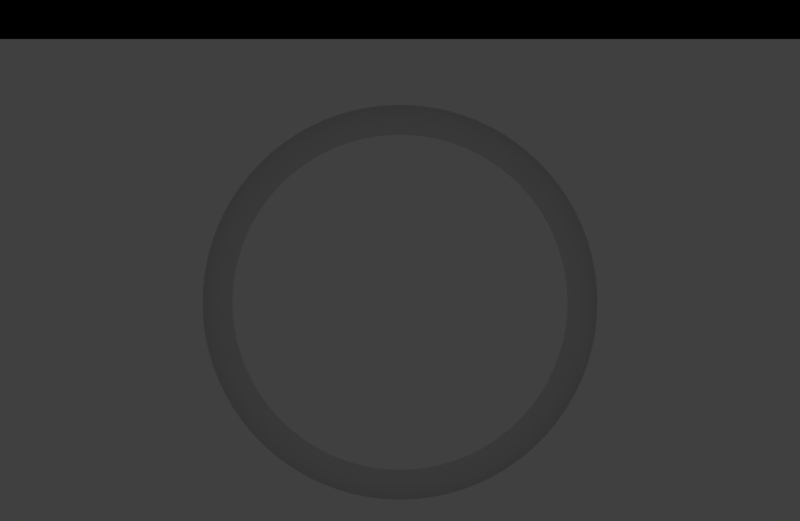# Source: fruit-catcher-fail.rendernormal.blend  (saved by Blender 2.79.0; exported with 4.5.12 LTS)
import bpy
from mathutils import Matrix  # noqa: F401  (used for matrix-valued properties, if any)

bpy.ops.wm.read_factory_settings(use_empty=True)
scene = bpy.context.scene
scene.name = 'catcher-idle'

# ---- collections
col_collection_1 = bpy.data.collections.new('Collection 1'); scene.collection.children.link(col_collection_1)
col_collection_2 = bpy.data.collections.new('Collection 2'); scene.collection.children.link(col_collection_2)

# ---- materials (node trees are filled in below, after node groups)
mat_lightred_transparency = bpy.data.materials.new('lightred/transparency')
mat_lightred_transparency.alpha_threshold = 0.0
mat_lightred_transparency.roughness = 0.5
mat_white = bpy.data.materials.new('white')
mat_holdout = bpy.data.materials.new('holdout')
mat_holdout.alpha_threshold = 0.0
mat_holdout.roughness = 0.5

# ---- material node trees
mat_lightred_transparency.use_nodes = True; mat_lightred_transparency.node_tree.nodes.clear()
_N = mat_lightred_transparency.node_tree.nodes; _L = mat_lightred_transparency.node_tree.links
n0 = _N.new('ShaderNodeEmission'); n0.name = 'Emission'; n0.location = (10, 300)
n0.inputs[0].default_value = (1.0, 0.1683, 0.1683, 1.0)
n1 = _N.new('ShaderNodeBsdfTransparent'); n1.name = 'Transparent BSDF'; n1.location = (9, 164)
n2 = _N.new('ShaderNodeOutputMaterial'); n2.name = 'Material Output'; n2.location = (406, 250)
n3 = _N.new('ShaderNodeMixShader'); n3.name = 'Mix Shader'; n3.location = (193, 254)
n3.inputs[0].default_value = 1.0
_L.new(n3.outputs[0], n2.inputs[0])
_L.new(n0.outputs[0], n3.inputs[1])
_L.new(n1.outputs[0], n3.inputs[2])
n2.is_active_output = True
mat_holdout.use_nodes = True; mat_holdout.node_tree.nodes.clear()
_N = mat_holdout.node_tree.nodes; _L = mat_holdout.node_tree.links
n0 = _N.new('ShaderNodeOutputMaterial'); n0.name = 'Material Output'; n0.location = (300, 300)
n1 = _N.new('ShaderNodeHoldout'); n1.name = 'Holdout'; n1.location = (10, 300)
_L.new(n1.outputs[0], n0.inputs[0])
n0.is_active_output = True

# ---- world
world_world_010 = bpy.data.worlds.new('World.010'); scene.world = world_world_010
world_world_010.color = (0.05088, 0.05088, 0.05088)
world_world_010.use_sun_shadow = False
world_world_010.sun_shadow_jitter_overblur = 0.0
world_world_010.cycles.sampling_method = 'MANUAL'

# ---- cameras
cam_camera_041 = bpy.data.cameras.new('Camera.041')
cam_camera_041.type = 'ORTHO'
cam_camera_041.clip_end = 100.0
cam_camera_041.lens = 35.0
cam_camera_041.sensor_width = 32.0
cam_camera_041.sensor_height = 18.0
cam_camera_041.ortho_scale = 1.3
cam_camera_041.dof.focus_distance = 0.0

# ---- meshes
me_circle_001 = bpy.data.meshes.new('Circle.001')
me_circle_001.from_pydata([(1.22e-07, 0.06335, 0.0), (-0.00621, 0.06305, 0.0), (-0.01236, 0.06214, 0.0), (-0.01839, 0.06062, 0.0), (-0.02424, 0.05853, 0.0), (-0.02986, 0.05587, 0.0), (-0.0352, 0.05268, 0.0), (-0.04019, 0.04897, 0.0), (-0.0448, 0.0448, 0.0), (-0.04897, 0.04019, 0.0), (-0.05268, 0.0352, 0.0), (-0.05587, 0.02986, 0.0), (-0.05853, 0.02424, 0.0), (-0.06062, 0.01839, 0.0), (-0.06214, 0.01236, 0.0), (-0.06305, 0.00621, 0.0), (-0.06335, -6.248e-08, 0.0), (-0.06305, -0.00621, 0.0), (-0.06214, -0.01236, 0.0), (-0.06062, -0.01839, 0.0), (-0.05853, -0.02424, 0.0), (-0.05587, -0.02986, 0.0), (-0.05268, -0.0352, 0.0), (-0.04897, -0.04019, 0.0), (-0.0448, -0.0448, 0.0), (-0.04019, -0.04897, 0.0), (-0.0352, -0.05268, 0.0), (-0.02986, -0.05587, 0.0), (-0.02424, -0.05853, 0.0), (-0.01839, -0.06062, 0.0), (-0.01236, -0.06214, 0.0), (-0.006209, -0.06305, 0.0), (1.728e-07, -0.06335, 0.0), (0.00621, -0.06305, 0.0), (0.01236, -0.06214, 0.0), (0.01839, -0.06062, 0.0), (0.02424, -0.05853, 0.0), (0.02986, -0.05587, 0.0), (0.0352, -0.05268, 0.0), (0.04019, -0.04897, 0.0), (0.0448, -0.0448, 0.0), (0.04897, -0.04019, 0.0), (0.05268, -0.0352, 0.0), (0.05587, -0.02986, 0.0), (0.05853, -0.02424, 0.0), (0.06062, -0.01839, 0.0), (0.06214, -0.01236, 0.0), (0.06305, -0.00621, 0.0), (0.06335, -8.161e-08, 0.0), (0.06305, 0.00621, 0.0), (0.06214, 0.01236, 0.0), (0.06062, 0.01839, 0.0), (0.05853, 0.02424, 0.0), (0.05587, 0.02986, 0.0), (0.05268, 0.0352, 0.0), (0.04897, 0.04019, 0.0), (0.0448, 0.0448, 0.0), (0.04019, 0.04897, 0.0), (0.0352, 0.05268, 0.0), (0.02986, 0.05587, 0.0), (0.02424, 0.05853, 0.0), (0.01839, 0.06062, 0.0), (0.01236, 0.06214, 0.0), (0.00621, 0.06305, 0.0)], [], [(1, 2, 3, 4, 5, 6, 7, 8, 9, 10, 11, 12, 13, 14, 15, 16, 17, 18, 19, 20, 21, 22, 23, 24, 25, 26, 27, 28, 29, 30, 31, 32, 33, 34, 35, 36, 37, 38, 39, 40, 41, 42, 43, 44, 45, 46, 47, 48, 49, 50, 51, 52, 53, 54, 55, 56, 57, 58, 59, 60, 61, 62, 63, 0)])
me_circle_001.materials.append(mat_lightred_transparency)
me_circle_001.use_remesh_preserve_volume = False
me_circle_001.use_remesh_preserve_attributes = False
me_circle_001.use_mirror_vertex_groups = False
me_circle_001.update()
me_plane_002 = bpy.data.meshes.new('Plane.002')
me_plane_002.from_pydata([(-1.0, -1.0, 0.0), (1.0, -1.0, 0.0), (-1.0, 1.0, 0.0), (1.0, 1.0, 0.0)], [], [(0, 1, 3, 2)])
me_plane_002.materials.append(mat_holdout)
me_plane_002.use_remesh_preserve_volume = False
me_plane_002.use_remesh_preserve_attributes = False
me_plane_002.use_mirror_vertex_groups = False
me_plane_002.update()

# ---- curves / text
cu_beziercircle = bpy.data.curves.new('BezierCircle', 'CURVE')
cu_beziercircle.dimensions = '3D'
_sp = cu_beziercircle.splines.new('BEZIER'); _sp.bezier_points.add(3)
_sp.bezier_points.foreach_set('co', [-1.0, 0.0, 0.0, 0.0, 1.0, 0.0, 1.0, 0.0, 0.0, 0.0, -1.0, 0.0])
_sp.bezier_points.foreach_set('handle_left', [-1.0, -0.5521, 0.0, -0.5521, 1.0, 0.0, 1.0, 0.5521, 0.0, 0.5521, -1.0, 0.0])
_sp.bezier_points.foreach_set('handle_right', [-1.0, 0.5521, 0.0, 0.5521, 1.0, 0.0, 1.0, -0.5521, 0.0, -0.5521, -1.0, 0.0])
for _p, _l, _r in zip(_sp.bezier_points, ['AUTO', 'AUTO', 'AUTO', 'AUTO'], ['AUTO', 'AUTO', 'AUTO', 'AUTO']): _p.handle_left_type = _l; _p.handle_right_type = _r
_sp.order_u = 0
_sp.order_v = 0
_sp.resolution_u = 20
_sp.use_cyclic_u = True
cu_beziercircle.materials.append(mat_white)
cu_beziercircle.use_path = True
cu_beziercircle.use_path_clamp = True
cu_beziercircle.bevel_resolution = 0
cu_beziercircle.bevel_depth = 0.1783
cu_beziercircle.resolution_u = 20
cu_beziercircle.fill_mode = 'HALF'

# ---- objects
ob_cam_hitcircle_010 = bpy.data.objects.new('cam-hitcircle.010', cam_camera_041)
ob_circle = bpy.data.objects.new('Circle', me_circle_001)
ob_beziercircle = bpy.data.objects.new('BezierCircle', cu_beziercircle)
ob_16line_holdout = bpy.data.objects.new('16line-holdout', me_plane_002)
ob_circle_1 = bpy.data.objects.new('Circle', None)
ob_plane = bpy.data.objects.new('Plane', None)

# ---- transforms, parenting, visibility, modifiers, constraints
ob_cam_hitcircle_010.location = (0.0, 0.0, 5.0)
ob_cam_hitcircle_010.lock_rotations_4d = False
ob_cam_hitcircle_010.empty_display_type = 'ARROWS'
ob_cam_hitcircle_010.color = (0.0, 0.0, 0.0, 0.0)
ob_cam_hitcircle_010.display_type = 'WIRE'
ob_cam_hitcircle_010.lineart.crease_threshold = 0.0
ob_circle.location = (0.0, -0.06791, 0.3057)
ob_circle.scale = (3.633, 3.633, 3.866)
ob_circle.lineart.crease_threshold = 0.0
ob_beziercircle.location = (0.0, -0.06791, 0.0)
ob_beziercircle.scale = (0.2722, 0.2722, 0.2722)
ob_beziercircle.lineart.crease_threshold = 0.0
ob_16line_holdout.parent = ob_cam_hitcircle_010
ob_16line_holdout.matrix_parent_inverse = Matrix(((1.0, 0.0, 0.0, -0.0), (0.0, 1.0, 0.0, -0.0), (0.0, 0.0, 1.0, -5.0), (0.0, 0.0, 0.0, 1.0)))
ob_16line_holdout.location = (0.0, 0.7448, 4.134)
ob_16line_holdout.scale = (1.0, 0.3851, 1.0)
ob_16line_holdout.lineart.crease_threshold = 0.0
ob_circle_1.location = (0.0, 0.0, 0.0)
ob_plane.location = (0.0, 0.0, 0.0)

# ---- collection membership
col_collection_1.objects.link(ob_cam_hitcircle_010)
col_collection_2.objects.link(ob_circle)
col_collection_2.objects.link(ob_beziercircle)
col_collection_2.objects.link(ob_16line_holdout)
col_collection_2.objects.link(ob_circle_1)
col_collection_2.objects.link(ob_plane)

# ---- scene / render settings (as saved in the file)
scene.camera = ob_cam_hitcircle_010
scene.frame_start = 0; scene.frame_end = 25; scene.frame_set(39)
scene.render.engine = 'CYCLES'
scene.render.image_settings.compression = 70
scene.render.resolution_x = 614
scene.render.resolution_y = 400
scene.render.fps = 30
scene.render.dither_intensity = 0.0
scene.render.film_transparent = True
scene.render.use_motion_blur = True
scene.render.use_border = True
scene.render.use_overwrite = False
scene.cycles.use_denoising = False
scene.cycles.samples = 9
scene.cycles.sampling_pattern = 'TABULATED_SOBOL'
scene.cycles.light_sampling_threshold = 0.0
scene.cycles.use_adaptive_sampling = False
scene.cycles.use_light_tree = False
scene.cycles.blur_glossy = 0.0
scene.cycles.max_bounces = 6
scene.cycles.diffuse_bounces = 6
scene.cycles.glossy_bounces = 6
scene.cycles.transmission_bounces = 6
scene.cycles.volume_bounces = 6
scene.cycles.transparent_max_bounces = 6
scene.cycles.sample_clamp_indirect = 0.0
scene.view_settings.view_transform = 'Standard'
bpy.context.view_layer.update()
